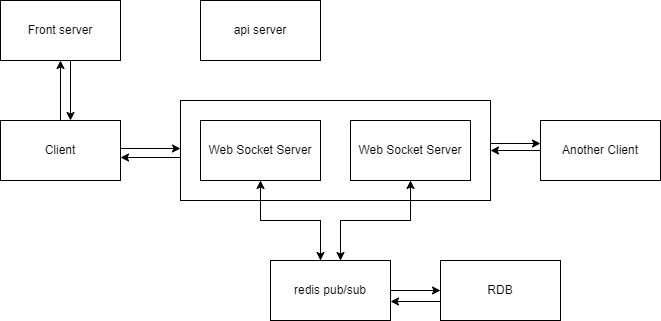

The diagram above was exported from draw.io. Its source (the exported page's mxGraphModel, read from the mxfile embedded in the PNG):
<mxGraphModel dx="1737" dy="2023" grid="1" gridSize="10" guides="1" tooltips="1" connect="1" arrows="1" fold="1" page="1" pageScale="1" pageWidth="827" pageHeight="1169" math="0" shadow="0">
  <root>
    <mxCell id="0" />
    <mxCell id="1" parent="0" />
    <mxCell id="HCbZlM7xunGSaEG2CREo-23" style="edgeStyle=orthogonalEdgeStyle;rounded=0;orthogonalLoop=1;jettySize=auto;html=1;" edge="1" parent="1">
      <mxGeometry relative="1" as="geometry">
        <mxPoint x="190" y="197" as="targetPoint" />
        <mxPoint x="250" y="197" as="sourcePoint" />
      </mxGeometry>
    </mxCell>
    <mxCell id="HCbZlM7xunGSaEG2CREo-24" style="edgeStyle=orthogonalEdgeStyle;rounded=0;orthogonalLoop=1;jettySize=auto;html=1;" edge="1" parent="1">
      <mxGeometry relative="1" as="geometry">
        <mxPoint x="560" y="183" as="sourcePoint" />
        <mxPoint x="610" y="183" as="targetPoint" />
      </mxGeometry>
    </mxCell>
    <mxCell id="HCbZlM7xunGSaEG2CREo-25" value="" style="rounded=0;whiteSpace=wrap;html=1;" vertex="1" parent="1">
      <mxGeometry x="250" y="140" width="310" height="100" as="geometry" />
    </mxCell>
    <mxCell id="HCbZlM7xunGSaEG2CREo-26" style="edgeStyle=orthogonalEdgeStyle;rounded=0;orthogonalLoop=1;jettySize=auto;html=1;" edge="1" parent="1">
      <mxGeometry relative="1" as="geometry">
        <mxPoint x="140" y="100" as="sourcePoint" />
        <mxPoint x="140" y="160" as="targetPoint" />
      </mxGeometry>
    </mxCell>
    <mxCell id="HCbZlM7xunGSaEG2CREo-27" value="Front server" style="rounded=0;whiteSpace=wrap;html=1;" vertex="1" parent="1">
      <mxGeometry x="70" y="40" width="120" height="60" as="geometry" />
    </mxCell>
    <mxCell id="HCbZlM7xunGSaEG2CREo-28" style="edgeStyle=orthogonalEdgeStyle;rounded=0;orthogonalLoop=1;jettySize=auto;html=1;entryX=0;entryY=0.5;entryDx=0;entryDy=0;" edge="1" parent="1">
      <mxGeometry relative="1" as="geometry">
        <mxPoint x="190" y="188" as="sourcePoint" />
        <mxPoint x="250" y="188" as="targetPoint" />
      </mxGeometry>
    </mxCell>
    <mxCell id="HCbZlM7xunGSaEG2CREo-29" style="edgeStyle=orthogonalEdgeStyle;rounded=0;orthogonalLoop=1;jettySize=auto;html=1;" edge="1" parent="1" source="HCbZlM7xunGSaEG2CREo-30" target="HCbZlM7xunGSaEG2CREo-27">
      <mxGeometry relative="1" as="geometry" />
    </mxCell>
    <mxCell id="HCbZlM7xunGSaEG2CREo-30" value="Client" style="rounded=0;whiteSpace=wrap;html=1;" vertex="1" parent="1">
      <mxGeometry x="70" y="160" width="120" height="60" as="geometry" />
    </mxCell>
    <mxCell id="HCbZlM7xunGSaEG2CREo-31" value="api server" style="rounded=0;whiteSpace=wrap;html=1;" vertex="1" parent="1">
      <mxGeometry x="270" y="40" width="120" height="60" as="geometry" />
    </mxCell>
    <mxCell id="HCbZlM7xunGSaEG2CREo-32" value="" style="edgeStyle=orthogonalEdgeStyle;rounded=0;orthogonalLoop=1;jettySize=auto;html=1;" edge="1" parent="1" source="HCbZlM7xunGSaEG2CREo-33" target="HCbZlM7xunGSaEG2CREo-39">
      <mxGeometry relative="1" as="geometry">
        <Array as="points">
          <mxPoint x="330" y="260" />
          <mxPoint x="390" y="260" />
        </Array>
      </mxGeometry>
    </mxCell>
    <mxCell id="HCbZlM7xunGSaEG2CREo-33" value="Web Socket Server" style="rounded=0;whiteSpace=wrap;html=1;" vertex="1" parent="1">
      <mxGeometry x="270" y="160" width="120" height="60" as="geometry" />
    </mxCell>
    <mxCell id="HCbZlM7xunGSaEG2CREo-34" value="" style="edgeStyle=orthogonalEdgeStyle;rounded=0;orthogonalLoop=1;jettySize=auto;html=1;" edge="1" parent="1" source="HCbZlM7xunGSaEG2CREo-35" target="HCbZlM7xunGSaEG2CREo-39">
      <mxGeometry relative="1" as="geometry">
        <Array as="points">
          <mxPoint x="480" y="260" />
          <mxPoint x="410" y="260" />
        </Array>
      </mxGeometry>
    </mxCell>
    <mxCell id="HCbZlM7xunGSaEG2CREo-35" value="Web Socket Server" style="rounded=0;whiteSpace=wrap;html=1;" vertex="1" parent="1">
      <mxGeometry x="420" y="160" width="120" height="60" as="geometry" />
    </mxCell>
    <mxCell id="HCbZlM7xunGSaEG2CREo-36" value="" style="edgeStyle=orthogonalEdgeStyle;rounded=0;orthogonalLoop=1;jettySize=auto;html=1;entryX=0.5;entryY=1;entryDx=0;entryDy=0;" edge="1" parent="1" source="HCbZlM7xunGSaEG2CREo-39" target="HCbZlM7xunGSaEG2CREo-33">
      <mxGeometry relative="1" as="geometry">
        <Array as="points">
          <mxPoint x="390" y="260" />
          <mxPoint x="330" y="260" />
        </Array>
      </mxGeometry>
    </mxCell>
    <mxCell id="HCbZlM7xunGSaEG2CREo-37" style="edgeStyle=orthogonalEdgeStyle;rounded=0;orthogonalLoop=1;jettySize=auto;html=1;" edge="1" parent="1" source="HCbZlM7xunGSaEG2CREo-39" target="HCbZlM7xunGSaEG2CREo-35">
      <mxGeometry relative="1" as="geometry">
        <Array as="points">
          <mxPoint x="410" y="260" />
          <mxPoint x="480" y="260" />
        </Array>
      </mxGeometry>
    </mxCell>
    <mxCell id="HCbZlM7xunGSaEG2CREo-38" style="edgeStyle=orthogonalEdgeStyle;rounded=0;orthogonalLoop=1;jettySize=auto;html=1;" edge="1" parent="1" source="HCbZlM7xunGSaEG2CREo-39" target="HCbZlM7xunGSaEG2CREo-41">
      <mxGeometry relative="1" as="geometry" />
    </mxCell>
    <mxCell id="HCbZlM7xunGSaEG2CREo-39" value="redis pub/sub" style="rounded=0;whiteSpace=wrap;html=1;" vertex="1" parent="1">
      <mxGeometry x="340" y="300" width="120" height="60" as="geometry" />
    </mxCell>
    <mxCell id="HCbZlM7xunGSaEG2CREo-40" style="edgeStyle=orthogonalEdgeStyle;rounded=0;orthogonalLoop=1;jettySize=auto;html=1;" edge="1" parent="1">
      <mxGeometry relative="1" as="geometry">
        <mxPoint x="510" y="340.9999999999999" as="sourcePoint" />
        <mxPoint x="460" y="340.9999999999999" as="targetPoint" />
      </mxGeometry>
    </mxCell>
    <mxCell id="HCbZlM7xunGSaEG2CREo-41" value="RDB" style="rounded=0;whiteSpace=wrap;html=1;" vertex="1" parent="1">
      <mxGeometry x="510" y="300" width="120" height="60" as="geometry" />
    </mxCell>
    <mxCell id="HCbZlM7xunGSaEG2CREo-42" style="edgeStyle=orthogonalEdgeStyle;rounded=0;orthogonalLoop=1;jettySize=auto;html=1;entryX=1;entryY=0.5;entryDx=0;entryDy=0;" edge="1" parent="1" source="HCbZlM7xunGSaEG2CREo-43" target="HCbZlM7xunGSaEG2CREo-25">
      <mxGeometry relative="1" as="geometry" />
    </mxCell>
    <mxCell id="HCbZlM7xunGSaEG2CREo-43" value="Another Client" style="rounded=0;whiteSpace=wrap;html=1;" vertex="1" parent="1">
      <mxGeometry x="610" y="160" width="120" height="60" as="geometry" />
    </mxCell>
  </root>
</mxGraphModel>